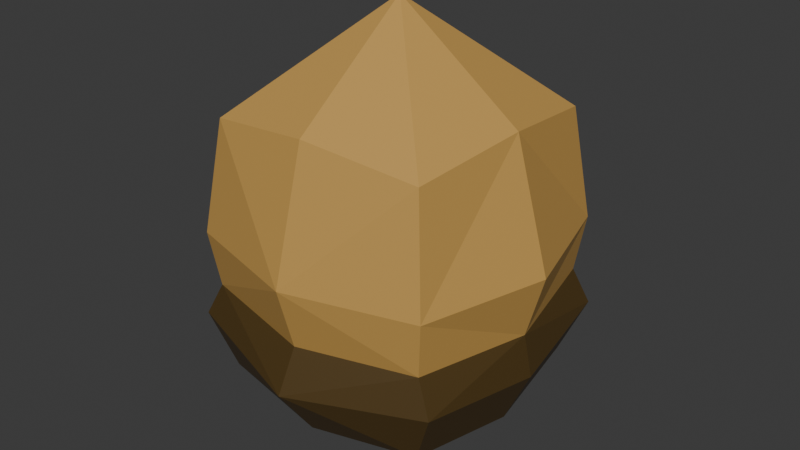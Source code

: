 # Source: acorn.blend  (saved by Blender 4.2.66; exported with 4.5.12 LTS)
import bpy
from mathutils import Matrix  # noqa: F401  (used for matrix-valued properties, if any)

bpy.ops.wm.read_factory_settings(use_empty=True)
scene = bpy.context.scene
scene.name = 'Scene'

# ---- collections
col_collection = bpy.data.collections.new('Collection'); scene.collection.children.link(col_collection)

# ---- materials (node trees are filled in below, after node groups)
mat_material = bpy.data.materials.new('Material')
mat_material.alpha_threshold = 0.0
mat_material.use_transparent_shadow = False
mat_material.roughness = 0.5
mat_material.line_color = (0.0, 0.0, 0.0, 1.0)
mat_acorn_top = bpy.data.materials.new('Acorn Top')
mat_acorn_bottom = bpy.data.materials.new('Acorn Bottom')

# ---- material node trees
mat_material.use_nodes = True; mat_material.node_tree.nodes.clear()
_N = mat_material.node_tree.nodes; _L = mat_material.node_tree.links
n0 = _N.new('ShaderNodeOutputMaterial'); n0.name = 'Material Output'; n0.location = (300, 300)
n1 = _N.new('ShaderNodeBsdfPrincipled'); n1.name = 'Principled BSDF'; n1.location = (10, 300)
n1.inputs[3].default_value = 1.45
_L.new(n1.outputs[0], n0.inputs[0])
n0.is_active_output = True
mat_acorn_top.use_nodes = True; mat_acorn_top.node_tree.nodes.clear()
_N = mat_acorn_top.node_tree.nodes; _L = mat_acorn_top.node_tree.links
n0 = _N.new('ShaderNodeBsdfPrincipled'); n0.name = 'Principled BSDF'; n0.location = (10, 300)
n0.inputs[0].default_value = (0.07681, 0.04478, 0.01042, 1.0)
n1 = _N.new('ShaderNodeOutputMaterial'); n1.name = 'Material Output'; n1.location = (300, 300)
_L.new(n0.outputs[0], n1.inputs[0])
n1.is_active_output = True
mat_acorn_bottom.use_nodes = True; mat_acorn_bottom.node_tree.nodes.clear()
_N = mat_acorn_bottom.node_tree.nodes; _L = mat_acorn_bottom.node_tree.links
n0 = _N.new('ShaderNodeBsdfPrincipled'); n0.name = 'Principled BSDF'; n0.location = (10, 300)
n0.inputs[0].default_value = (0.5689, 0.3307, 0.0865, 1.0)
n1 = _N.new('ShaderNodeOutputMaterial'); n1.name = 'Material Output'; n1.location = (300, 300)
_L.new(n0.outputs[0], n1.inputs[0])
n1.is_active_output = True

# ---- world
world_world = bpy.data.worlds.new('World'); scene.world = world_world
world_world.use_nodes = True; world_world.node_tree.nodes.clear()
_N = world_world.node_tree.nodes; _L = world_world.node_tree.links
n0 = _N.new('ShaderNodeOutputWorld'); n0.name = 'World Output'; n0.location = (300, 300)
n1 = _N.new('ShaderNodeBackground'); n1.name = 'Background'; n1.location = (10, 300)
n1.inputs[0].default_value = (0.05088, 0.05088, 0.05088, 1.0)
_L.new(n1.outputs[0], n0.inputs[0])
n0.is_active_output = True
world_world.color = (0.05088, 0.05088, 0.05088)
world_world.sun_shadow_jitter_overblur = 0.0

# ---- meshes
me_cube = bpy.data.meshes.new('Cube')
me_cube.from_pydata([(0.5405, 0.5405, 0.5405), (0.606, 0.6528, -0.4345), (0.5405, -0.5405, 0.5405), (0.606, -0.6528, -0.4345), (-0.5405, 0.5405, 0.5405), (-0.606, 0.6528, -0.4345), (-0.5405, -0.5405, 0.5405), (-0.606, -0.6528, -0.4345), (0.0, 0.7371, -0.5026), (0.8, 0.0, -0.5026), (-0.8, 0.0, -0.5026), (0.0, -0.7371, -0.5026), (0.0, 0.6087, 0.6087), (0.0, 0.7798, 0.0), (0.0, 0.0, 1.058), (0.0, 0.6093, -0.7752), (0.0, 0.0, -1.066), (0.0, 0.6942, -0.3043), (0.6087, 0.6087, 0.0), (0.6087, 0.0, 0.6087), (0.0, -0.6087, 0.6087), (0.0, -0.7798, 0.0), (0.7798, 0.0, 0.0), (0.6093, 0.0, -0.7752), (0.541, 0.541, -0.707), (0.5746, 0.5746, -0.2703), (0.6942, 0.0, -0.3043), (0.0, -0.6093, -0.7752), (0.145, 0.0, -0.861), (0.0, 0.1301, -0.861), (-0.6087, 0.6087, 0.0), (-0.6087, 0.0, 0.6087), (0.0, -0.6942, -0.3043), (-0.7798, 0.0, 0.0), (-0.6093, 0.0, -0.7752), (-0.541, 0.541, -0.707), (-0.5746, 0.5746, -0.2703), (-0.6942, 0.0, -0.3043), (0.6087, -0.6087, 0.0), (-0.145, 0.0, -0.861), (0.541, -0.541, -0.707), (0.5746, -0.5746, -0.2703), (0.0, -0.1301, -0.861), (-0.6087, -0.6087, 0.0), (-0.541, -0.541, -0.707), (-0.5746, -0.5746, -0.2703)], [], [(24, 23, 28, 29, 15), (14, 2, 19), (22, 19, 2, 38), (10, 34, 44, 7), (9, 3, 40, 23), (22, 18, 0, 19), (44, 34, 39, 42, 27), (36, 37, 33, 30), (33, 31, 4, 30), (38, 2, 20, 21), (5, 8, 15, 35), (41, 26, 22, 38), (3, 41, 32, 11), (1, 24, 15, 8), (32, 21, 43, 45), (20, 2, 14), (40, 27, 42, 28, 23), (5, 36, 17, 8), (9, 23, 24, 1), (17, 13, 18, 25), (18, 13, 12, 0), (45, 43, 33, 37), (9, 1, 25, 26), (35, 15, 29, 39, 34), (25, 18, 22, 26), (14, 19, 0), (14, 31, 6), (7, 11, 32, 45), (20, 14, 6), (43, 21, 20, 6), (17, 36, 30, 13), (12, 14, 0), (32, 41, 38, 21), (9, 26, 41, 3), (10, 5, 35, 34), (30, 4, 12, 13), (7, 44, 27, 11), (1, 8, 17, 25), (14, 4, 31), (12, 4, 14), (10, 7, 45, 37), (10, 37, 36, 5), (3, 11, 27, 40), (33, 43, 6, 31), (29, 28, 16), (29, 16, 39), (42, 16, 28), (42, 39, 16)])
me_cube.polygons.foreach_set('material_index', [1, 2, 2, 1, 1, 2, 1, 2, 2, 2, 1, 2, 1, 1, 2, 2, 1, 1, 1, 2, 2, 2, 1, 1, 2, 2, 2, 1, 2, 2, 2, 2, 2, 1, 1, 2, 1, 1, 2, 2, 1, 1, 1, 2, 1, 1, 1, 1])
_uv = me_cube.uv_layers.new(name='UVMap')
_uv.uv.foreach_set('vector', [0.01191, 0.5318, 0.1434, 0.5014, 0.1577, 0.6161, 0.1299, 0.655, 0.01111, 0.6667, 0.6847, 0.1498, 0.8463, 0.3071, 0.7283, 0.3071, 0.1625, 0.3022, 0.1443, 0.1482, 0.2766, 0.1461, 0.3078, 0.2768, 0.5138, 0.7556, 0.5195, 0.8316, 0.3852, 0.8316, 0.3516, 0.7656, 0.1754, 0.4233, 0.3294, 0.3793, 0.3077, 0.4445, 0.1788, 0.4792, 0.1625, 0.3022, 0.01111, 0.3108, 0.01308, 0.1763, 0.1443, 0.1482, 0.3019, 0.7646, 0.1744, 0.7977, 0.1651, 0.6867, 0.193, 0.6478, 0.3067, 0.6325, 0.6473, 0.7009, 0.5084, 0.7148, 0.5014, 0.6375, 0.6492, 0.6339, 0.5014, 0.6375, 0.4856, 0.5031, 0.619, 0.5112, 0.6492, 0.6339, 0.7584, 0.5031, 0.8788, 0.5199, 0.9, 0.6526, 0.7719, 0.6526, 0.3529, 0.4019, 0.5026, 0.4206, 0.5011, 0.4809, 0.3675, 0.4627, 0.3057, 0.3407, 0.1686, 0.3708, 0.1625, 0.3022, 0.3078, 0.2768, 0.9617, 0.8009, 0.9222, 0.7931, 0.9509, 0.652, 0.9883, 0.652, 0.6502, 0.399, 0.633, 0.4601, 0.5011, 0.4809, 0.5026, 0.4206, 0.6944, 0.6526, 0.7719, 0.6526, 0.7584, 0.8022, 0.6928, 0.7938, 0.8686, 0.1762, 0.8463, 0.3071, 0.6847, 0.1498, 0.2744, 0.5014, 0.3067, 0.6325, 0.193, 0.6478, 0.1577, 0.6161, 0.1434, 0.5014, 0.3529, 0.4019, 0.3596, 0.3587, 0.502, 0.3708, 0.5026, 0.4206, 0.1754, 0.4233, 0.1788, 0.4792, 0.04397, 0.4747, 0.01111, 0.4158, 0.502, 0.3708, 0.503, 0.301, 0.6502, 0.292, 0.6415, 0.3559, 0.6502, 0.292, 0.503, 0.301, 0.5008, 0.1464, 0.6325, 0.1585, 0.3665, 0.7267, 0.3517, 0.6613, 0.5014, 0.6375, 0.5084, 0.7148, 0.1754, 0.4233, 0.01111, 0.4158, 0.02553, 0.3728, 0.1686, 0.3708, 0.03943, 0.7949, 0.01111, 0.6667, 0.1299, 0.655, 0.1651, 0.6867, 0.1744, 0.7977, 0.02553, 0.3728, 0.01111, 0.3108, 0.1625, 0.3022, 0.1686, 0.3708, 0.1224, 0.01111, 0.1443, 0.1482, 0.01308, 0.1763, 0.6847, 0.1498, 0.7707, 0.01111, 0.884, 0.04426, 0.9617, 0.5031, 0.9883, 0.652, 0.9509, 0.652, 0.9222, 0.5108, 0.8686, 0.1762, 0.6847, 0.1498, 0.884, 0.04426, 0.7584, 0.8022, 0.7719, 0.6526, 0.9, 0.6526, 0.8788, 0.7854, 0.502, 0.3708, 0.3596, 0.3587, 0.3516, 0.295, 0.503, 0.301, 0.5008, 0.1464, 0.4931, 0.01111, 0.6325, 0.1585, 0.6944, 0.6526, 0.6928, 0.5115, 0.7584, 0.5031, 0.7719, 0.6526, 0.1754, 0.4233, 0.1686, 0.3708, 0.3057, 0.3407, 0.3294, 0.3793, 0.5138, 0.7556, 0.6706, 0.7362, 0.6496, 0.8073, 0.5195, 0.8316, 0.3516, 0.295, 0.3673, 0.1612, 0.5008, 0.1464, 0.503, 0.301, 0.9062, 0.01111, 0.9784, 0.02707, 0.9889, 0.16, 0.9154, 0.16, 0.6502, 0.399, 0.5026, 0.4206, 0.502, 0.3708, 0.6415, 0.3559, 0.6847, 0.1498, 0.6725, 0.01393, 0.7707, 0.01111, 0.5008, 0.1464, 0.3673, 0.1612, 0.4931, 0.01111, 0.5138, 0.7556, 0.3516, 0.7656, 0.3665, 0.7267, 0.5084, 0.7148, 0.5138, 0.7556, 0.5084, 0.7148, 0.6473, 0.7009, 0.6706, 0.7362, 0.9062, 0.3089, 0.9154, 0.16, 0.9889, 0.16, 0.9784, 0.2929, 0.5014, 0.6375, 0.3517, 0.6613, 0.3548, 0.5355, 0.4856, 0.5031, 0.1299, 0.655, 0.1577, 0.6161, 0.1641, 0.6533, 0.1299, 0.655, 0.1641, 0.6533, 0.1651, 0.6867, 0.7027, 0.3607, 0.6725, 0.3695, 0.683, 0.3294, 0.7027, 0.3607, 0.7027, 0.3978, 0.6725, 0.3695])
me_cube.materials.append(mat_material)
me_cube.materials.append(mat_acorn_top)
me_cube.materials.append(mat_acorn_bottom)
me_cube.use_mirror_x = True
me_cube.use_mirror_y = True
me_cube.use_mirror_vertex_groups = False
me_cube.update()

# ---- objects
ob_cube = bpy.data.objects.new('Cube', me_cube)

# ---- transforms, parenting, visibility, modifiers, constraints
ob_cube.location = (0.0, 0.0, 0.0)
ob_cube.rotation_euler = (0.0, 0.0, 1.571)
ob_cube.lock_rotations_4d = False
ob_cube.empty_display_type = 'ARROWS'
ob_cube.lineart.crease_threshold = 0.0
ob_cube.use_mesh_mirror_x = True
ob_cube.use_mesh_mirror_y = True

# ---- collection membership
col_collection.objects.link(ob_cube)

# ---- scene / render settings (as saved in the file)
scene.frame_start = 1; scene.frame_end = 250; scene.frame_set(1)
scene.render.engine = 'BLENDER_EEVEE_NEXT'
bpy.context.view_layer.update()

# ---- added for rendering (the .blend has no active camera and no usable light): camera, sun
cam_auto = bpy.data.cameras.new('AutoCamera')
cam_auto.lens = 50.0
cam_auto.sensor_width = 36.0
cam_auto.clip_end = 1000.0
ob_auto_camera = bpy.data.objects.new('AutoCamera', cam_auto)
scene.collection.objects.link(ob_auto_camera)
ob_auto_camera.location = (2.85226, -3.42271, 2.27771)
ob_auto_camera.rotation_euler = (1.09748, -7.21219e-08, 0.694738)
scene.camera = ob_auto_camera
light_auto_sun = bpy.data.lights.new('AutoSun', 'SUN')
light_auto_sun.energy = 3.0
light_auto_sun.angle = 0.0523599
ob_auto_sun = bpy.data.objects.new('AutoSun', light_auto_sun)
scene.collection.objects.link(ob_auto_sun)
ob_auto_sun.rotation_euler = (0.872665, 0.174533, 0.523599)
bpy.context.view_layer.update()
